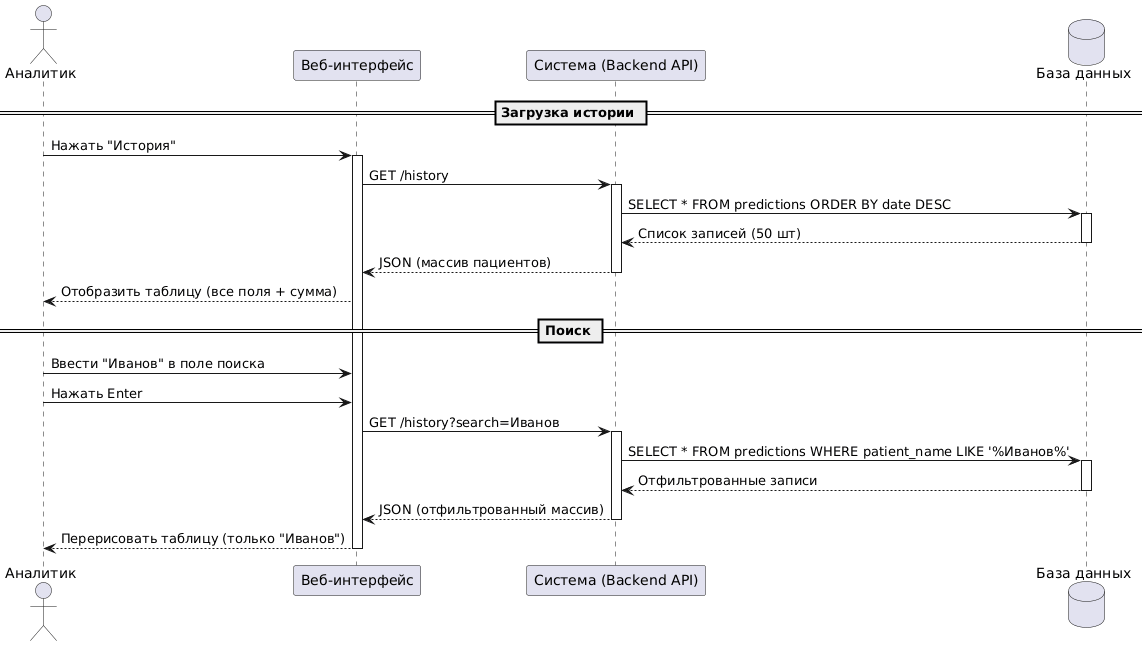

The diagram above was rendered by PlantUML. Its source (embedded in the PNG):
@startuml
actor "Аналитик" as Analyst
participant "Веб-интерфейс" as UI
participant "Система (Backend API)" as Backend
database "База данных" as DB

== Загрузка истории ==
Analyst -> UI: Нажать "История"
activate UI
UI -> Backend: GET /history
activate Backend
Backend -> DB: SELECT * FROM predictions ORDER BY date DESC
activate DB
DB --> Backend: Список записей (50 шт)
deactivate DB
Backend --> UI: JSON (массив пациентов)
deactivate Backend
UI --> Analyst: Отобразить таблицу (все поля + сумма)

== Поиск ==
Analyst -> UI: Ввести "Иванов" в поле поиска
Analyst -> UI: Нажать Enter

UI -> Backend: GET /history?search=Иванов
activate Backend
Backend -> DB: SELECT * FROM predictions WHERE patient_name LIKE '%Иванов%'
activate DB
DB --> Backend: Отфильтрованные записи
deactivate DB
Backend --> UI: JSON (отфильтрованный массив)
deactivate Backend

UI --> Analyst: Перерисовать таблицу (только "Иванов")
deactivate UI
@enduml